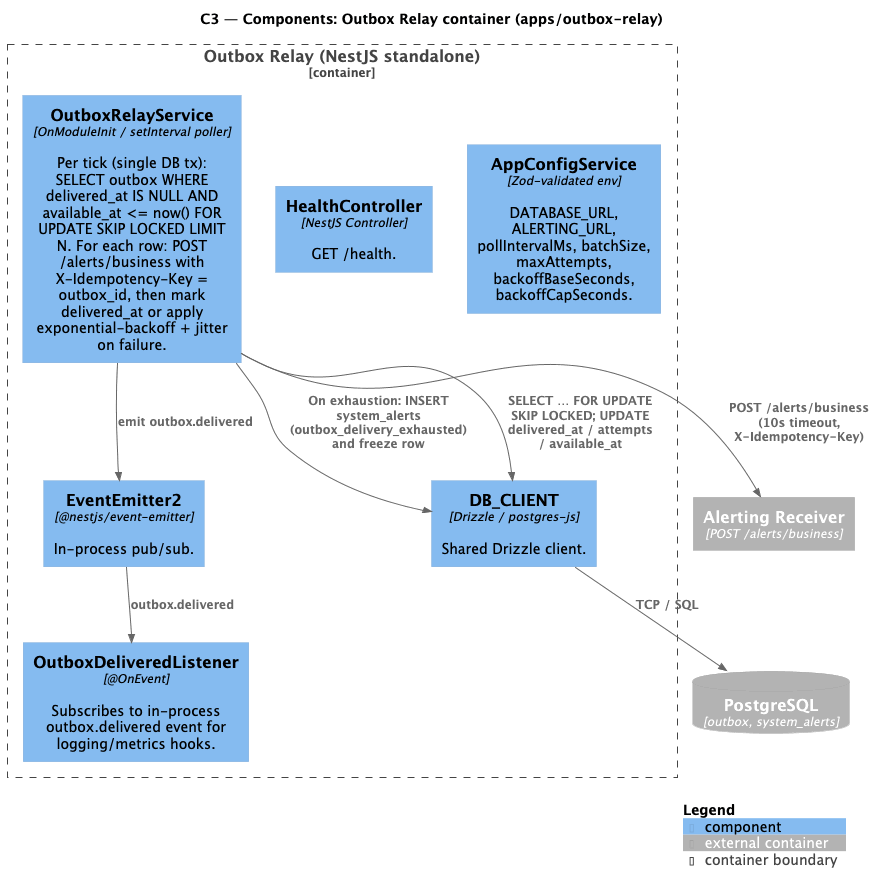

The diagram above was rendered by PlantUML. Its source (embedded in the PNG):
@startuml C3_OutboxRelay_Components
!include https://raw.githubusercontent.com/plantuml-stdlib/C4-PlantUML/master/C4_Component.puml

title C3 — Components: Outbox Relay container (apps/outbox-relay)

ContainerDb_Ext(postgres, "PostgreSQL", "outbox, system_alerts")
Container_Ext(alerting, "Alerting Receiver", "POST /alerts/business")

Container_Boundary(relay, "Outbox Relay (NestJS standalone)") {

  Component(relay_svc, "OutboxRelayService", "OnModuleInit / setInterval poller", "Per tick (single DB tx): SELECT outbox WHERE delivered_at IS NULL AND available_at <= now() FOR UPDATE SKIP LOCKED LIMIT N. For each row: POST /alerts/business with X-Idempotency-Key = outbox_id, then mark delivered_at or apply exponential-backoff + jitter on failure.")

  Component(delivered_listener, "OutboxDeliveredListener", "@OnEvent", "Subscribes to in-process outbox.delivered event for logging/metrics hooks.")

  Component(health_ctl, "HealthController", "NestJS Controller", "GET /health.")

  Component(db_client, "DB_CLIENT", "Drizzle / postgres-js", "Shared Drizzle client.")
  Component(events, "EventEmitter2", "@nestjs/event-emitter", "In-process pub/sub.")
  Component(config_svc, "AppConfigService", "Zod-validated env", "DATABASE_URL, ALERTING_URL, pollIntervalMs, batchSize, maxAttempts, backoffBaseSeconds, backoffCapSeconds.")
}

Rel(relay_svc, db_client, "SELECT … FOR UPDATE SKIP LOCKED; UPDATE delivered_at / attempts / available_at")
Rel(relay_svc, alerting, "POST /alerts/business (10s timeout, X-Idempotency-Key)")
Rel(relay_svc, db_client, "On exhaustion: INSERT system_alerts (outbox_delivery_exhausted) and freeze row")
Rel(relay_svc, events, "emit outbox.delivered")
Rel(events, delivered_listener, "outbox.delivered")

Rel(db_client, postgres, "TCP / SQL")

SHOW_LEGEND()
@enduml